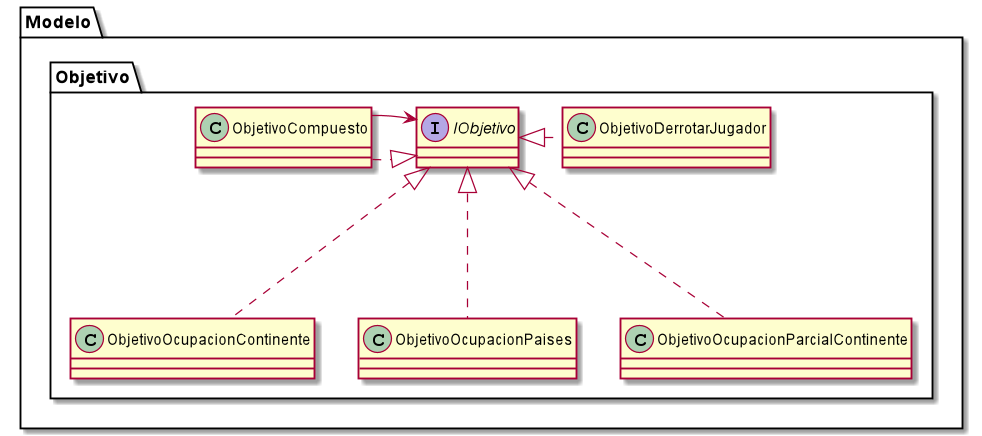

The diagram above was rendered by PlantUML. Its source (embedded in the PNG):
@startuml
package Modelo {
    package Objetivo{
        class ObjetivoCompuesto
        class ObjetivoDerrotarJugador
        class ObjetivoOcupacionContinente
        class ObjetivoOcupacionPaises
        class ObjetivoOcupacionParcialContinente
        interface IObjetivo
    }
}

IObjetivo <|-right.- ObjetivoDerrotarJugador
IObjetivo <|-.- ObjetivoOcupacionContinente
IObjetivo <|-.- ObjetivoOcupacionPaises
IObjetivo <|-.- ObjetivoOcupacionParcialContinente
IObjetivo <|--.left- ObjetivoCompuesto
IObjetivo <-- ObjetivoCompuesto



@enduml